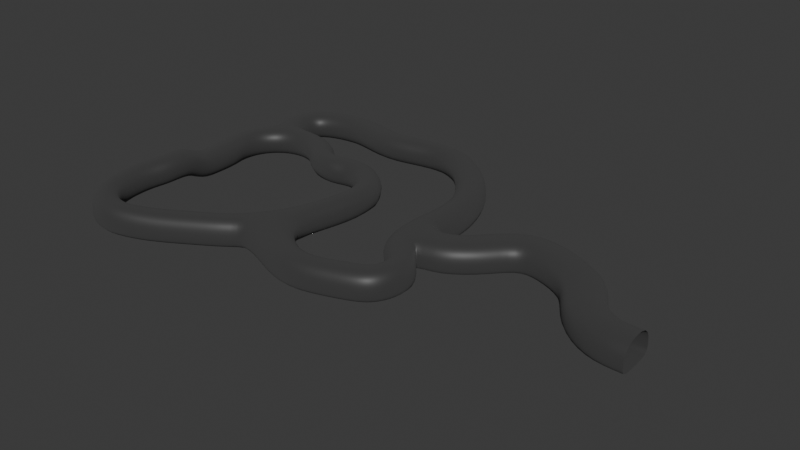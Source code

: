 # Source: caveDemo.blend  (saved by Blender 4.4.30; exported with 4.5.12 LTS)
import bpy
from mathutils import Matrix  # noqa: F401  (used for matrix-valued properties, if any)

bpy.ops.wm.read_factory_settings(use_empty=True)
scene = bpy.context.scene
scene.name = 'Scene'

# ---- collections
col_collection = bpy.data.collections.new('Collection'); scene.collection.children.link(col_collection)

# ---- materials (node trees are filled in below, after node groups)
mat_cave = bpy.data.materials.new('Cave')
mat_cave.alpha_threshold = 0.0
mat_cave.roughness = 0.5
mat_cave.line_color = (0.0, 0.0, 0.0, 1.0)

# ---- material node trees
mat_cave.use_nodes = True; mat_cave.node_tree.nodes.clear()
_N = mat_cave.node_tree.nodes; _L = mat_cave.node_tree.links
n0 = _N.new('ShaderNodeOutputMaterial'); n0.name = 'Material Output'; n0.location = (300, 300)
n1 = _N.new('ShaderNodeBsdfPrincipled'); n1.name = 'Principled BSDF'; n1.location = (10, 300)
n1.inputs[0].default_value = (0.04477, 0.04477, 0.04477, 1.0)
n1.inputs[3].default_value = 1.45
n1.inputs[7].default_value = 1.0
_L.new(n1.outputs[0], n0.inputs[0])
n0.is_active_output = True

# ---- world
world_world = bpy.data.worlds.new('World'); scene.world = world_world
world_world.use_nodes = True; world_world.node_tree.nodes.clear()
_N = world_world.node_tree.nodes; _L = world_world.node_tree.links
n0 = _N.new('ShaderNodeOutputWorld'); n0.name = 'World Output'; n0.location = (300, 300)
n1 = _N.new('ShaderNodeBackground'); n1.name = 'Background'; n1.location = (10, 300)
n1.inputs[0].default_value = (0.05088, 0.05088, 0.05088, 1.0)
_L.new(n1.outputs[0], n0.inputs[0])
n0.is_active_output = True
world_world.color = (0.05088, 0.05088, 0.05088)
world_world.sun_shadow_jitter_overblur = 0.0

# ---- meshes
me_cube = bpy.data.meshes.new('Cube')
me_cube.from_pydata([(1.0, 1.0, 1.0), (1.0, 1.0, -1.0), (1.0, -1.0, 1.0), (1.0, -1.0, -1.0), (-1.0, 1.0, 1.0), (-1.0, 1.0, -1.0), (-1.0, -1.0, 1.0), (-1.0, -1.0, -1.0), (1.0, 1.0, 1.0), (1.0, 1.0, -1.0), (-1.0, 1.0, 1.0), (-1.0, 1.0, -1.0), (0.9608, 3.008, 1.0), (0.9608, 3.008, -1.0), (-0.9608, 2.454, 1.0), (-0.9608, 2.454, -1.0), (0.5477, 4.169, 1.0), (0.5477, 4.169, -1.0), (-1.441, 4.386, 1.0), (-1.441, 4.386, -1.0), (0.6096, 5.992, 1.0), (0.6096, 5.992, -1.0), (-0.9999, 7.179, 1.0), (-0.9999, 7.179, -1.0), (1.51, 7.349, 1.0), (1.51, 7.349, -1.0), (0.5001, 9.076, 1.0), (0.5001, 9.076, -1.0), (2.66, 8.131, 1.0), (2.66, 8.131, -1.0), (2.479, 10.12, 1.0), (2.479, 10.12, -1.0), (4.413, 8.382, 1.0), (4.413, 8.382, -1.0), (5.074, 10.27, 1.0), (5.074, 10.27, -1.0), (6.352, 7.86, 1.0), (6.352, 7.86, -1.0), (7.907, 9.118, 1.0), (7.907, 9.118, -1.0), (8.031, 6.072, 1.0), (8.031, 6.072, -1.0), (8.585, 7.994, 1.0), (8.585, 7.994, -1.0), (10.54, 5.541, 1.0), (10.54, 5.541, -1.0), (9.88, 7.429, 1.0), (9.88, 7.429, -1.0), (11.72, 6.02, 1.0), (11.72, 6.02, -1.0), (11.76, 8.02, 1.0), (11.76, 8.02, -1.0), (12.94, 6.106, 1.0), (12.94, 6.106, -1.0), (13.88, 7.873, 1.0), (13.88, 7.873, -1.0), (14.39, 5.5, 1.0), (14.39, 5.5, -1.0), (16.11, 6.524, 1.0), (16.11, 6.524, -1.0), (15.27, 4.131, 1.0), (15.27, 4.131, -1.0), (17.22, 4.552, 1.0), (17.22, 4.552, -1.0), (15.18, 4.112, 0.9053), (15.36, 4.151, -1.086), (17.13, 4.532, 1.086), (17.31, 4.571, -0.9053), (15.77, 2.002, 0.9053), (15.94, 1.953, -1.086), (17.69, 1.462, 1.086), (17.86, 1.413, -0.9053), (14.3, -3.577, 0.9053), (14.44, -3.695, -1.086), (15.82, -4.871, 1.086), (15.95, -4.988, -0.9053), (12.1, -6.15, 0.9053), (12.24, -6.268, -1.086), (13.62, -7.444, 1.086), (13.76, -7.562, -0.9053), (11.49, -6.958, 0.9053), (11.58, -7.114, -1.086), (12.5, -8.673, 1.086), (12.6, -8.829, -0.9053), (8.12, -8.945, 0.9053), (8.212, -9.101, -1.086), (9.132, -10.66, 1.086), (9.223, -10.82, -0.9053), (5.708, -10.42, 0.9525), (5.613, -10.57, -1.04), (6.626, -12.2, 1.04), (6.531, -12.35, -0.9525), (3.753, -11.59, 1.161), (3.602, -11.68, -0.8317), (3.78, -13.59, 1.248), (3.629, -13.67, -0.7444), (2.608, -11.68, 1.274), (2.436, -11.72, -0.7181), (1.968, -13.58, 1.361), (1.796, -13.61, -0.6308), (1.868, -11.56, 1.363), (1.697, -11.52, -0.6296), (0.5101, -13.02, 1.45), (0.3393, -12.98, -0.5423), (1.148, -11.01, 1.459), (1.002, -10.92, -0.5335), (-0.6398, -11.91, 1.546), (-0.7856, -11.81, -0.4462), (0.4644, -9.964, 1.589), (0.3788, -9.811, -0.4031), (-1.534, -9.946, 1.677), (-1.619, -9.793, -0.3158), (0.3711, -7.106, 1.84), (0.3583, -6.931, -0.1521), (-1.431, -6.243, 1.928), (-1.444, -6.068, -0.06477), (1.21, -5.215, 1.964), (1.124, -5.062, -0.0286), (-0.7883, -5.196, 2.051), (-0.8739, -5.043, 0.05871), (1.242, -2.713, 2.154), (1.156, -2.56, 0.1622), (-0.7562, -2.694, 2.242), (-0.8418, -2.541, 0.2495), (0.4829, -0.7271, -0.07929), (0.4829, -0.7271, -0.07929), (-0.5457, 10.97, 1.0), (-0.5457, 10.97, -1.0), (1.69, 10.86, 1.0), (1.69, 10.86, -1.0), (0.05329, 14.66, 1.0), (0.05329, 14.66, -1.0), (1.75, 13.2, 1.0), (1.75, 13.2, -1.0), (3.889, 16.19, 1.0), (3.889, 16.19, -1.0), (4.123, 13.97, 1.0), (4.123, 13.97, -1.0), (7.623, 16.28, 1.0), (7.623, 16.28, -1.0), (6.879, 14.16, 1.0), (6.879, 14.16, -1.0), (10.77, 15.12, 1.0), (10.77, 15.12, -1.0), (10.88, 12.88, 1.0), (10.88, 12.88, -1.0), (13.65, 15.87, 1.0), (13.65, 15.87, -1.0), (15.01, 14.1, 1.0), (15.01, 14.1, -1.0), (18.49, 16.17, 1.0), (18.49, 16.17, -1.0), (17.37, 14.23, 1.0), (17.37, 14.23, -1.0), (22.29, 13.61, 1.0), (22.29, 13.61, -1.0), (20.25, 12.69, 1.0), (20.25, 12.69, -1.0), (24.66, 10.52, 1.0), (24.66, 10.52, -1.0), (22.63, 9.575, 1.0), (22.63, 9.575, -1.0), (26.03, 6.198, 1.0), (26.03, 6.198, -1.0), (23.89, 6.84, 1.0), (23.89, 6.84, -1.0), (25.93, 3.102, 1.0), (25.93, 3.102, -1.0), (23.8, 3.774, 1.0), (23.8, 3.774, -1.0), (25.46, 1.796, 1.0), (25.46, 1.796, -1.0), (23.61, 3.058, 1.0), (23.61, 3.058, -1.0), (25.63, -1.261, 1.0), (25.63, -1.261, -1.0), (23.68, -2.351, 1.0), (23.68, -2.351, -1.0), (28.47, -3.632, 1.0), (28.47, -3.632, -1.0), (26.25, -3.884, 1.0), (26.25, -3.884, -1.0), (28.44, -6.163, 1.0), (28.44, -6.163, -1.0), (26.51, -5.022, 1.0), (26.51, -5.022, -1.0), (27.57, -7.816, 1.0), (27.57, -7.816, -1.0), (26.2, -6.049, 1.0), (26.2, -6.049, -1.0), (26.31, -8.564, 1.0), (26.31, -8.564, -1.0), (25.39, -6.524, 1.0), (25.39, -6.524, -1.0), (24.46, -9.246, 1.0), (24.46, -9.246, -1.0), (23.53, -7.206, 1.0), (23.53, -7.206, -1.0), (20.76, -10.38, 1.0), (20.76, -10.38, -1.0), (21.21, -8.187, 1.0), (21.21, -8.187, -1.0), (17.37, -9.086, 1.0), (17.37, -9.086, -1.0), (18.54, -7.178, 1.0), (18.54, -7.178, -1.0), (27.91, 1.57, 1.0), (27.91, 1.57, -1.0), (28.79, -1.36, 1.0), (28.79, -1.36, -1.0), (29.83, 3.667, 1.0), (29.83, 3.667, -1.0), (31.99, 1.501, 1.0), (31.99, 1.501, -1.0), (32.66, 6.58, 1.0), (32.66, 6.58, -1.0), (33.46, 3.626, 1.0), (33.46, 3.626, -1.0), (37.43, 5.803, 1.0), (37.43, 5.803, -1.0), (36.34, 2.941, 1.0), (36.34, 2.941, -1.0), (41.4, 3.458, 1.0), (41.4, 3.458, -1.0), (38.95, 1.628, 1.0), (38.95, 1.628, -1.0), (42.23, 0.9962, 1.0), (42.23, 0.9962, -1.0), (40.48, -1.518, 1.0), (40.48, -1.518, -1.0), (44.49, -0.9046, 1.0), (44.49, -0.9046, -1.0), (43.99, -3.924, 1.0), (43.99, -3.924, -1.0), (46.98, -0.8445, 1.0), (46.98, -0.8445, -1.0), (47.11, -3.903, 1.0), (47.11, -3.903, -1.0), (-1.0, -1.0, -0.6947), (-1.0, 1.0, -0.6947), (-1.0, 1.0, -0.6947), (-0.9608, 2.454, -0.6947), (-1.441, 4.386, -0.6947), (-0.9999, 7.179, -0.6947), (0.5001, 9.076, -0.6947), (13.74, -7.544, -0.6012), (12.58, -8.806, -0.6012), (9.209, -10.79, -0.6013), (6.546, -12.32, -0.6484), (3.652, -13.66, -0.4402), (1.822, -13.6, -0.3267), (0.3653, -12.99, -0.2382), (-0.7633, -11.82, -0.142), (-1.606, -9.816, -0.01161), (-1.442, -6.095, 0.2394), (-0.8608, -5.066, 0.3629), (-0.8287, -2.564, 0.5536), (-0.5457, 10.97, -0.6947), (0.05329, 14.66, -0.6947), (3.889, 16.19, -0.6947), (7.623, 16.28, -0.6947), (10.77, 15.12, -0.6947), (13.65, 15.87, -0.6947), (18.49, 16.17, -0.6947), (22.29, 13.61, -0.6947), (24.66, 10.52, -0.6947), (26.03, 6.198, -0.6947), (25.93, 3.102, -0.6947), (25.46, 1.796, -0.6947), (25.63, -1.261, -0.6947), (28.47, -3.632, -0.6947), (28.44, -6.163, -0.6947), (27.57, -7.816, -0.6947), (26.31, -8.564, -0.6947), (24.46, -9.246, -0.6947), (20.76, -10.38, -0.6947), (17.37, -9.086, -0.6947), (27.91, 1.57, -0.6947), (28.79, -1.36, -0.6947), (29.83, 3.667, -0.6947), (31.99, 1.501, -0.6947), (32.66, 6.58, -0.6947), (33.46, 3.626, -0.6947), (37.43, 5.803, -0.6947), (36.34, 2.941, -0.6947), (41.4, 3.458, -0.6947), (38.95, 1.628, -0.6947), (42.23, 0.9962, -0.6947), (40.48, -1.518, -0.6947), (44.49, -0.9046, -0.6947), (43.99, -3.924, -0.6947), (46.98, -0.8445, -0.6947), (47.11, -3.903, -0.6947)], [(124, 125)], [(0, 2, 6, 4), (120, 2, 3, 121), (238, 239, 4, 6), (5, 7, 3, 1), (1, 3, 2, 0), (0, 8, 9, 1), (10, 14, 12, 8), (239, 240, 10, 4), (1, 9, 11, 5), (4, 10, 8, 0), (241, 242, 18, 14), (8, 12, 13, 9), (240, 241, 14, 10), (9, 13, 15, 11), (17, 21, 23, 19), (13, 17, 19, 15), (14, 18, 16, 12), (12, 16, 17, 13), (22, 26, 24, 20), (18, 22, 20, 16), (16, 20, 21, 17), (242, 243, 22, 18), (20, 24, 25, 21), (243, 244, 26, 22), (21, 25, 27, 23), (30, 34, 32, 28), (25, 29, 31, 27), (26, 30, 28, 24), (24, 28, 29, 25), (32, 36, 37, 33), (28, 32, 33, 29), (31, 35, 34, 30), (29, 33, 35, 31), (39, 43, 42, 38), (35, 39, 38, 34), (33, 37, 39, 35), (34, 38, 36, 32), (42, 46, 44, 40), (37, 41, 43, 39), (38, 42, 40, 36), (36, 40, 41, 37), (47, 51, 50, 46), (40, 44, 45, 41), (43, 47, 46, 42), (41, 45, 47, 43), (51, 55, 54, 50), (45, 49, 51, 47), (46, 50, 48, 44), (44, 48, 49, 45), (54, 58, 56, 52), (49, 53, 55, 51), (50, 54, 52, 48), (48, 52, 53, 49), (59, 63, 62, 58), (52, 56, 57, 53), (55, 59, 58, 54), (53, 57, 59, 55), (61, 65, 67, 63), (57, 61, 63, 59), (58, 62, 60, 56), (56, 60, 61, 57), (66, 70, 68, 64), (62, 66, 64, 60), (60, 64, 65, 61), (63, 67, 66, 62), (71, 75, 74, 70), (64, 68, 69, 65), (67, 71, 70, 66), (65, 69, 71, 67), (74, 78, 76, 72), (69, 73, 75, 71), (70, 74, 72, 68), (68, 72, 73, 69), (76, 80, 81, 77), (72, 76, 77, 73), (205, 75, 79, 203), (73, 77, 79, 75), (246, 247, 86, 82), (245, 246, 82, 78), (77, 81, 83, 79), (78, 82, 80, 76), (86, 90, 88, 84), (81, 85, 87, 83), (82, 86, 84, 80), (80, 84, 85, 81), (248, 249, 94, 90), (84, 88, 89, 85), (247, 248, 90, 86), (85, 89, 91, 87), (249, 250, 98, 94), (89, 93, 95, 91), (90, 94, 92, 88), (88, 92, 93, 89), (98, 102, 100, 96), (93, 97, 99, 95), (94, 98, 96, 92), (92, 96, 97, 93), (251, 252, 106, 102), (96, 100, 101, 97), (250, 251, 102, 98), (97, 101, 103, 99), (105, 109, 111, 107), (101, 105, 107, 103), (102, 106, 104, 100), (100, 104, 105, 101), (110, 114, 112, 108), (106, 110, 108, 104), (104, 108, 109, 105), (252, 253, 110, 106), (254, 255, 118, 114), (108, 112, 113, 109), (253, 254, 114, 110), (109, 113, 115, 111), (118, 122, 120, 116), (113, 117, 119, 115), (114, 118, 116, 112), (112, 116, 117, 113), (122, 6, 2, 120), (116, 120, 121, 117), (255, 256, 122, 118), (117, 121, 123, 119), (121, 3, 7, 123), (256, 238, 6, 122), (30, 128, 129, 31), (244, 257, 126, 26), (31, 129, 127, 27), (26, 126, 128, 30), (129, 133, 131, 127), (128, 132, 133, 129), (126, 130, 132, 128), (257, 258, 130, 126), (130, 134, 136, 132), (258, 259, 134, 130), (133, 137, 135, 131), (132, 136, 137, 133), (137, 141, 139, 135), (136, 140, 141, 137), (134, 138, 140, 136), (259, 260, 138, 134), (140, 144, 145, 141), (138, 142, 144, 140), (260, 261, 142, 138), (141, 145, 143, 139), (142, 146, 148, 144), (261, 262, 146, 142), (145, 149, 147, 143), (144, 148, 149, 145), (149, 153, 151, 147), (148, 152, 153, 149), (146, 150, 152, 148), (262, 263, 150, 146), (150, 154, 156, 152), (263, 264, 154, 150), (153, 157, 155, 151), (152, 156, 157, 153), (154, 158, 160, 156), (264, 265, 158, 154), (157, 161, 159, 155), (156, 160, 161, 157), (161, 165, 163, 159), (160, 164, 165, 161), (158, 162, 164, 160), (265, 266, 162, 158), (162, 166, 168, 164), (266, 267, 166, 162), (165, 169, 167, 163), (164, 168, 169, 165), (267, 268, 170, 166), (169, 173, 171, 167), (168, 172, 173, 169), (166, 170, 172, 168), (170, 174, 176, 172), (173, 177, 175, 171), (172, 176, 177, 173), (174, 178, 180, 176), (269, 270, 178, 174), (177, 181, 179, 175), (176, 180, 181, 177), (181, 185, 183, 179), (180, 184, 185, 181), (178, 182, 184, 180), (270, 271, 182, 178), (182, 186, 188, 184), (271, 272, 186, 182), (185, 189, 187, 183), (184, 188, 189, 185), (272, 273, 190, 186), (189, 193, 191, 187), (188, 192, 193, 189), (186, 190, 192, 188), (193, 197, 195, 191), (192, 196, 197, 193), (190, 194, 196, 192), (273, 274, 194, 190), (194, 198, 200, 196), (274, 275, 198, 194), (197, 201, 199, 195), (196, 200, 201, 197), (201, 205, 203, 199), (200, 204, 205, 201), (198, 202, 204, 200), (275, 276, 202, 198), (276, 245, 78, 202), (202, 78, 74, 204), (204, 74, 75, 205), (269, 278, 209, 175), (268, 277, 206, 170), (175, 209, 207, 171), (170, 206, 208, 174), (277, 279, 210, 206), (209, 213, 211, 207), (278, 280, 213, 209), (206, 210, 212, 208), (213, 217, 215, 211), (280, 282, 217, 213), (210, 214, 216, 212), (279, 281, 214, 210), (214, 218, 220, 216), (281, 283, 218, 214), (217, 221, 219, 215), (282, 284, 221, 217), (221, 225, 223, 219), (284, 286, 225, 221), (218, 222, 224, 220), (283, 285, 222, 218), (286, 288, 229, 225), (222, 226, 228, 224), (285, 287, 226, 222), (225, 229, 227, 223), (226, 230, 232, 228), (287, 289, 230, 226), (229, 233, 231, 227), (288, 290, 233, 229), (233, 237, 235, 231), (290, 292, 237, 233), (230, 234, 236, 232), (289, 291, 234, 230), (231, 235, 291, 289), (232, 236, 292, 290), (228, 232, 290, 288), (227, 231, 289, 287), (223, 227, 287, 285), (224, 228, 288, 286), (219, 223, 285, 283), (220, 224, 286, 284), (216, 220, 284, 282), (215, 219, 283, 281), (211, 215, 281, 279), (212, 216, 282, 280), (208, 212, 280, 278), (207, 211, 279, 277), (171, 207, 277, 268), (174, 208, 278, 269), (203, 79, 245, 276), (199, 203, 276, 275), (195, 199, 275, 274), (191, 195, 274, 273), (187, 191, 273, 272), (183, 187, 272, 271), (179, 183, 271, 270), (175, 179, 270, 269), (167, 171, 268, 267), (163, 167, 267, 266), (159, 163, 266, 265), (155, 159, 265, 264), (151, 155, 264, 263), (147, 151, 263, 262), (143, 147, 262, 261), (139, 143, 261, 260), (135, 139, 260, 259), (131, 135, 259, 258), (127, 131, 258, 257), (27, 127, 257, 244), (123, 7, 238, 256), (119, 123, 256, 255), (111, 115, 254, 253), (115, 119, 255, 254), (107, 111, 253, 252), (99, 103, 251, 250), (103, 107, 252, 251), (95, 99, 250, 249), (87, 91, 248, 247), (91, 95, 249, 248), (79, 83, 246, 245), (83, 87, 247, 246), (23, 27, 244, 243), (19, 23, 243, 242), (11, 15, 241, 240), (15, 19, 242, 241), (5, 11, 240, 239), (7, 5, 239, 238)])
me_cube.polygons.foreach_set('use_smooth', [True] * 291)
_uv = me_cube.uv_layers.new(name='UVMap')
_uv.uv.foreach_set('vector', [0.625, 0.5, 0.625, 0.75, 0.875, 0.75, 0.875, 0.5, 0.625, 0.5, 0.625, 0.75, 0.375, 0.75, 0.375, 0.5, 0.4132, 0.0, 0.4132, 0.25, 0.625, 0.25, 0.625, 0.0, 0.125, 0.5, 0.125, 0.75, 0.375, 0.75, 0.375, 0.5, 0.375, 0.5, 0.375, 0.75, 0.625, 0.75, 0.625, 0.5, 0.625, 0.5, 0.625, 0.5, 0.375, 0.5, 0.375, 0.5, 0.875, 0.5, 0.875, 0.5, 0.625, 0.5, 0.625, 0.5, 0.4132, 0.25, 0.4132, 0.25, 0.625, 0.25, 0.625, 0.25, 0.375, 0.5, 0.375, 0.5, 0.125, 0.5, 0.125, 0.5, 0.875, 0.5, 0.875, 0.5, 0.625, 0.5, 0.625, 0.5, 0.4132, 0.25, 0.4132, 0.25, 0.625, 0.25, 0.625, 0.25, 0.625, 0.5, 0.625, 0.5, 0.375, 0.5, 0.375, 0.5, 0.4132, 0.25, 0.4132, 0.25, 0.625, 0.25, 0.625, 0.25, 0.375, 0.5, 0.375, 0.5, 0.125, 0.5, 0.125, 0.5, 0.375, 0.5, 0.375, 0.5, 0.125, 0.5, 0.125, 0.5, 0.375, 0.5, 0.375, 0.5, 0.125, 0.5, 0.125, 0.5, 0.875, 0.5, 0.875, 0.5, 0.625, 0.5, 0.625, 0.5, 0.625, 0.5, 0.625, 0.5, 0.375, 0.5, 0.375, 0.5, 0.875, 0.5, 0.875, 0.5, 0.625, 0.5, 0.625, 0.5, 0.875, 0.5, 0.875, 0.5, 0.625, 0.5, 0.625, 0.5, 0.625, 0.5, 0.625, 0.5, 0.375, 0.5, 0.375, 0.5, 0.4132, 0.25, 0.4132, 0.25, 0.625, 0.25, 0.625, 0.25, 0.625, 0.5, 0.625, 0.5, 0.375, 0.5, 0.375, 0.5, 0.4132, 0.25, 0.4132, 0.25, 0.625, 0.25, 0.625, 0.25, 0.375, 0.5, 0.375, 0.5, 0.125, 0.5, 0.125, 0.5, 0.875, 0.5, 0.875, 0.5, 0.625, 0.5, 0.625, 0.5, 0.375, 0.5, 0.375, 0.5, 0.125, 0.5, 0.125, 0.5, 0.875, 0.5, 0.875, 0.5, 0.625, 0.5, 0.625, 0.5, 0.625, 0.5, 0.625, 0.5, 0.375, 0.5, 0.375, 0.5, 0.625, 0.5, 0.625, 0.5, 0.375, 0.5, 0.375, 0.5, 0.625, 0.5, 0.625, 0.5, 0.375, 0.5, 0.375, 0.5, 0.375, 0.25, 0.375, 0.25, 0.625, 0.25, 0.625, 0.25, 0.375, 0.5, 0.375, 0.5, 0.125, 0.5, 0.125, 0.5, 0.375, 0.25, 0.375, 0.25, 0.625, 0.25, 0.625, 0.25, 0.375, 0.25, 0.375, 0.25, 0.625, 0.25, 0.625, 0.25, 0.375, 0.5, 0.375, 0.5, 0.125, 0.5, 0.125, 0.5, 0.875, 0.5, 0.875, 0.5, 0.625, 0.5, 0.625, 0.5, 0.875, 0.5, 0.875, 0.5, 0.625, 0.5, 0.625, 0.5, 0.375, 0.5, 0.375, 0.5, 0.125, 0.5, 0.125, 0.5, 0.875, 0.5, 0.875, 0.5, 0.625, 0.5, 0.625, 0.5, 0.625, 0.5, 0.625, 0.5, 0.375, 0.5, 0.375, 0.5, 0.375, 0.25, 0.375, 0.25, 0.625, 0.25, 0.625, 0.25, 0.625, 0.5, 0.625, 0.5, 0.375, 0.5, 0.375, 0.5, 0.375, 0.25, 0.375, 0.25, 0.625, 0.25, 0.625, 0.25, 0.375, 0.5, 0.375, 0.5, 0.125, 0.5, 0.125, 0.5, 0.375, 0.25, 0.375, 0.25, 0.625, 0.25, 0.625, 0.25, 0.375, 0.5, 0.375, 0.5, 0.125, 0.5, 0.125, 0.5, 0.875, 0.5, 0.875, 0.5, 0.625, 0.5, 0.625, 0.5, 0.625, 0.5, 0.625, 0.5, 0.375, 0.5, 0.375, 0.5, 0.875, 0.5, 0.875, 0.5, 0.625, 0.5, 0.625, 0.5, 0.375, 0.5, 0.375, 0.5, 0.125, 0.5, 0.125, 0.5, 0.875, 0.5, 0.875, 0.5, 0.625, 0.5, 0.625, 0.5, 0.625, 0.5, 0.625, 0.5, 0.375, 0.5, 0.375, 0.5, 0.375, 0.25, 0.375, 0.25, 0.625, 0.25, 0.625, 0.25, 0.625, 0.5, 0.625, 0.5, 0.375, 0.5, 0.375, 0.5, 0.375, 0.25, 0.375, 0.25, 0.625, 0.25, 0.625, 0.25, 0.375, 0.5, 0.375, 0.5, 0.125, 0.5, 0.125, 0.5, 0.375, 0.5, 0.375, 0.5, 0.125, 0.5, 0.125, 0.5, 0.375, 0.5, 0.375, 0.5, 0.125, 0.5, 0.125, 0.5, 0.875, 0.5, 0.875, 0.5, 0.625, 0.5, 0.625, 0.5, 0.625, 0.5, 0.625, 0.5, 0.375, 0.5, 0.375, 0.5, 0.875, 0.5, 0.875, 0.5, 0.625, 0.5, 0.625, 0.5, 0.875, 0.5, 0.875, 0.5, 0.625, 0.5, 0.625, 0.5, 0.625, 0.5, 0.625, 0.5, 0.375, 0.5, 0.375, 0.5, 0.375, 0.25, 0.375, 0.25, 0.625, 0.25, 0.625, 0.25, 0.375, 0.25, 0.375, 0.25, 0.625, 0.25, 0.625, 0.25, 0.625, 0.5, 0.625, 0.5, 0.375, 0.5, 0.375, 0.5, 0.375, 0.25, 0.375, 0.25, 0.625, 0.25, 0.625, 0.25, 0.375, 0.5, 0.375, 0.5, 0.125, 0.5, 0.125, 0.5, 0.875, 0.5, 0.875, 0.5, 0.625, 0.5, 0.625, 0.5, 0.375, 0.5, 0.375, 0.5, 0.125, 0.5, 0.125, 0.5, 0.875, 0.5, 0.875, 0.5, 0.625, 0.5, 0.625, 0.5, 0.625, 0.5, 0.625, 0.5, 0.375, 0.5, 0.375, 0.5, 0.625, 0.5, 0.625, 0.5, 0.375, 0.5, 0.375, 0.5, 0.625, 0.5, 0.625, 0.5, 0.375, 0.5, 0.375, 0.5, 0.125, 0.5, 0.125, 0.5, 0.125, 0.5, 0.125, 0.5, 0.375, 0.5, 0.375, 0.5, 0.125, 0.5, 0.125, 0.5, 0.4132, 0.25, 0.4132, 0.25, 0.625, 0.25, 0.625, 0.25, 0.4132, 0.25, 0.4132, 0.25, 0.625, 0.25, 0.625, 0.25, 0.375, 0.5, 0.375, 0.5, 0.125, 0.5, 0.125, 0.5, 0.875, 0.5, 0.875, 0.5, 0.625, 0.5, 0.625, 0.5, 0.875, 0.5, 0.875, 0.5, 0.625, 0.5, 0.625, 0.5, 0.375, 0.5, 0.375, 0.5, 0.125, 0.5, 0.125, 0.5, 0.875, 0.5, 0.875, 0.5, 0.625, 0.5, 0.625, 0.5, 0.625, 0.5, 0.625, 0.5, 0.375, 0.5, 0.375, 0.5, 0.4132, 0.25, 0.4132, 0.25, 0.625, 0.25, 0.625, 0.25, 0.625, 0.5, 0.625, 0.5, 0.375, 0.5, 0.375, 0.5, 0.4132, 0.25, 0.4132, 0.25, 0.625, 0.25, 0.625, 0.25, 0.375, 0.5, 0.375, 0.5, 0.125, 0.5, 0.125, 0.5, 0.4132, 0.25, 0.4132, 0.25, 0.625, 0.25, 0.625, 0.25, 0.375, 0.5, 0.375, 0.5, 0.125, 0.5, 0.125, 0.5, 0.875, 0.5, 0.875, 0.5, 0.625, 0.5, 0.625, 0.5, 0.625, 0.5, 0.625, 0.5, 0.375, 0.5, 0.375, 0.5, 0.875, 0.5, 0.875, 0.5, 0.625, 0.5, 0.625, 0.5, 0.375, 0.5, 0.375, 0.5, 0.125, 0.5, 0.125, 0.5, 0.875, 0.5, 0.875, 0.5, 0.625, 0.5, 0.625, 0.5, 0.625, 0.5, 0.625, 0.5, 0.375, 0.5, 0.375, 0.5, 0.4132, 0.25, 0.4132, 0.25, 0.625, 0.25, 0.625, 0.25, 0.625, 0.5, 0.625, 0.5, 0.375, 0.5, 0.375, 0.5, 0.4132, 0.25, 0.4132, 0.25, 0.625, 0.25, 0.625, 0.25, 0.375, 0.5, 0.375, 0.5, 0.125, 0.5, 0.125, 0.5, 0.375, 0.5, 0.375, 0.5, 0.125, 0.5, 0.125, 0.5, 0.375, 0.5, 0.375, 0.5, 0.125, 0.5, 0.125, 0.5, 0.875, 0.5, 0.875, 0.5, 0.625, 0.5, 0.625, 0.5, 0.625, 0.5, 0.625, 0.5, 0.375, 0.5, 0.375, 0.5, 0.875, 0.5, 0.875, 0.5, 0.625, 0.5, 0.625, 0.5, 0.875, 0.5, 0.875, 0.5, 0.625, 0.5, 0.625, 0.5, 0.625, 0.5, 0.625, 0.5, 0.375, 0.5, 0.375, 0.5, 0.4132, 0.25, 0.4132, 0.25, 0.625, 0.25, 0.625, 0.25, 0.4132, 0.25, 0.4132, 0.25, 0.625, 0.25, 0.625, 0.25, 0.625, 0.5, 0.625, 0.5, 0.375, 0.5, 0.375, 0.5, 0.4132, 0.25, 0.4132, 0.25, 0.625, 0.25, 0.625, 0.25, 0.375, 0.5, 0.375, 0.5, 0.125, 0.5, 0.125, 0.5, 0.875, 0.5, 0.875, 0.5, 0.625, 0.5, 0.625, 0.5, 0.375, 0.5, 0.375, 0.5, 0.125, 0.5, 0.125, 0.5, 0.875, 0.5, 0.875, 0.5, 0.625, 0.5, 0.625, 0.5, 0.625, 0.5, 0.625, 0.5, 0.375, 0.5, 0.375, 0.5, 0.875, 0.5, 0.875, 0.75, 0.625, 0.75, 0.625, 0.5, 0.625, 0.5, 0.625, 0.5, 0.375, 0.5, 0.375, 0.5, 0.4132, 0.25, 0.4132, 0.25, 0.625, 0.25, 0.625, 0.25, 0.375, 0.5, 0.375, 0.5, 0.125, 0.5, 0.125, 0.5, 0.375, 0.5, 0.375, 0.75, 0.125, 0.75, 0.125, 0.5, 0.4132, 0.25, 0.4132, 0.0, 0.625, 0.0, 0.625, 0.25, 0.625, 0.25, 0.625, 0.25, 0.375, 0.25, 0.375, 0.25, 0.4132, 0.25, 0.4132, 0.25, 0.625, 0.25, 0.625, 0.25, 0.125, 0.5, 0.125, 0.5, 0.125, 0.5, 0.125, 0.5, 0.875, 0.5, 0.875, 0.5, 0.875, 0.5, 0.875, 0.5, 0.125, 0.5, 0.125, 0.5, 0.125, 0.5, 0.125, 0.5, 0.625, 0.25, 0.625, 0.25, 0.375, 0.25, 0.375, 0.25, 0.875, 0.5, 0.875, 0.5, 0.875, 0.5, 0.875, 0.5, 0.4132, 0.25, 0.4132, 0.25, 0.625, 0.25, 0.625, 0.25, 0.875, 0.5, 0.875, 0.5, 0.875, 0.5, 0.875, 0.5, 0.4132, 0.25, 0.4132, 0.25, 0.625, 0.25, 0.625, 0.25, 0.125, 0.5, 0.125, 0.5, 0.125, 0.5, 0.125, 0.5, 0.625, 0.25, 0.625, 0.25, 0.375, 0.25, 0.375, 0.25, 0.125, 0.5, 0.125, 0.5, 0.125, 0.5, 0.125, 0.5, 0.625, 0.25, 0.625, 0.25, 0.375, 0.25, 0.375, 0.25, 0.875, 0.5, 0.875, 0.5, 0.875, 0.5, 0.875, 0.5, 0.4132, 0.25, 0.4132, 0.25, 0.625, 0.25, 0.625, 0.25, 0.625, 0.25, 0.625, 0.25, 0.375, 0.25, 0.375, 0.25, 0.875, 0.5, 0.875, 0.5, 0.875, 0.5, 0.875, 0.5, 0.4132, 0.25, 0.4132, 0.25, 0.625, 0.25, 0.625, 0.25, 0.125, 0.5, 0.125, 0.5, 0.125, 0.5, 0.125, 0.5, 0.875, 0.5, 0.875, 0.5, 0.875, 0.5, 0.875, 0.5, 0.4132, 0.25, 0.4132, 0.25, 0.625, 0.25, 0.625, 0.25, 0.125, 0.5, 0.125, 0.5, 0.125, 0.5, 0.125, 0.5, 0.625, 0.25, 0.625, 0.25, 0.375, 0.25, 0.375, 0.25, 0.125, 0.5, 0.125, 0.5, 0.125, 0.5, 0.125, 0.5, 0.625, 0.25, 0.625, 0.25, 0.375, 0.25, 0.375, 0.25, 0.875, 0.5, 0.875, 0.5, 0.875, 0.5, 0.875, 0.5, 0.4132, 0.25, 0.4132, 0.25, 0.625, 0.25, 0.625, 0.25, 0.875, 0.5, 0.875, 0.5, 0.875, 0.5, 0.875, 0.5, 0.4132, 0.25, 0.4132, 0.25, 0.625, 0.25, 0.625, 0.25, 0.125, 0.5, 0.125, 0.5, 0.125, 0.5, 0.125, 0.5, 0.625, 0.25, 0.625, 0.25, 0.375, 0.25, 0.375, 0.25, 0.875, 0.5, 0.875, 0.5, 0.875, 0.5, 0.875, 0.5, 0.4132, 0.25, 0.4132, 0.25, 0.625, 0.25, 0.625, 0.25, 0.125, 0.5, 0.125, 0.5, 0.125, 0.5, 0.125, 0.5, 0.625, 0.25, 0.625, 0.25, 0.375, 0.25, 0.375, 0.25, 0.125, 0.5, 0.125, 0.5, 0.125, 0.5, 0.125, 0.5, 0.625, 0.25, 0.625, 0.25, 0.375, 0.25, 0.375, 0.25, 0.875, 0.5, 0.875, 0.5, 0.875, 0.5, 0.875, 0.5, 0.4132, 0.25, 0.4132, 0.25, 0.625, 0.25, 0.625, 0.25, 0.875, 0.5, 0.875, 0.5, 0.875, 0.5, 0.875, 0.5, 0.4132, 0.25, 0.4132, 0.25, 0.625, 0.25, 0.625, 0.25, 0.125, 0.5, 0.125, 0.5, 0.125, 0.5, 0.125, 0.5, 0.625, 0.25, 0.625, 0.25, 0.375, 0.25, 0.375, 0.25, 0.4132, 0.25, 0.4132, 0.25, 0.625, 0.25, 0.625, 0.25, 0.125, 0.5, 0.125, 0.5, 0.125, 0.5, 0.125, 0.5, 0.625, 0.25, 0.625, 0.25, 0.375, 0.25, 0.375, 0.25, 0.875, 0.5, 0.875, 0.5, 0.875, 0.5, 0.875, 0.5, 0.875, 0.5, 0.875, 0.5, 0.875, 0.5, 0.875, 0.5, 0.125, 0.5, 0.125, 0.5, 0.125, 0.5, 0.125, 0.5, 0.625, 0.25, 0.625, 0.25, 0.375, 0.25, 0.375, 0.25, 0.875, 0.5, 0.875, 0.5, 0.875, 0.5, 0.875, 0.5, 0.4132, 0.25, 0.4132, 0.25, 0.625, 0.25, 0.625, 0.25, 0.125, 0.5, 0.125, 0.5, 0.125, 0.5, 0.125, 0.5, 0.625, 0.25, 0.625, 0.25, 0.375, 0.25, 0.375, 0.25, 0.125, 0.5, 0.125, 0.5, 0.125, 0.5, 0.125, 0.5, 0.625, 0.25, 0.625, 0.25, 0.375, 0.25, 0.375, 0.25, 0.875, 0.5, 0.875, 0.5, 0.875, 0.5, 0.875, 0.5, 0.4132, 0.25, 0.4132, 0.25, 0.625, 0.25, 0.625, 0.25, 0.875, 0.5, 0.875, 0.5, 0.875, 0.5, 0.875, 0.5, 0.4132, 0.25, 0.4132, 0.25, 0.625, 0.25, 0.625, 0.25, 0.125, 0.5, 0.125, 0.5, 0.125, 0.5, 0.125, 0.5, 0.625, 0.25, 0.625, 0.25, 0.375, 0.25, 0.375, 0.25, 0.4132, 0.25, 0.4132, 0.25, 0.625, 0.25, 0.625, 0.25, 0.125, 0.5, 0.125, 0.5, 0.125, 0.5, 0.125, 0.5, 0.625, 0.25, 0.625, 0.25, 0.375, 0.25, 0.375, 0.25, 0.875, 0.5, 0.875, 0.5, 0.875, 0.5, 0.875, 0.5, 0.125, 0.5, 0.125, 0.5, 0.125, 0.5, 0.125, 0.5, 0.625, 0.25, 0.625, 0.25, 0.375, 0.25, 0.375, 0.25, 0.875, 0.5, 0.875, 0.5, 0.875, 0.5, 0.875, 0.5, 0.4132, 0.25, 0.4132, 0.25, 0.625, 0.25, 0.625, 0.25, 0.875, 0.5, 0.875, 0.5, 0.875, 0.5, 0.875, 0.5, 0.4132, 0.25, 0.4132, 0.25, 0.625, 0.25, 0.625, 0.25, 0.125, 0.5, 0.125, 0.5, 0.125, 0.5, 0.125, 0.5, 0.625, 0.25, 0.625, 0.25, 0.375, 0.25, 0.375, 0.25, 0.125, 0.5, 0.125, 0.5, 0.125, 0.5, 0.125, 0.5, 0.625, 0.25, 0.625, 0.25, 0.375, 0.25, 0.375, 0.25, 0.875, 0.5, 0.875, 0.5, 0.875, 0.5, 0.875, 0.5, 0.4132, 0.25, 0.4132, 0.25, 0.625, 0.25, 0.625, 0.25, 0.4132, 0.25, 0.4132, 0.25, 0.625, 0.25, 0.625, 0.25, 0.875, 0.5, 0.875, 0.5, 0.875, 0.5, 0.875, 0.5, 0.625, 0.25, 0.625, 0.25, 0.375, 0.25, 0.375, 0.25, 0.4132, 0.25, 0.4132, 0.25, 0.375, 0.25, 0.375, 0.25, 0.4132, 0.25, 0.4132, 0.25, 0.625, 0.25, 0.625, 0.25, 0.125, 0.5, 0.125, 0.5, 0.125, 0.5, 0.125, 0.5, 0.875, 0.5, 0.875, 0.5, 0.875, 0.5, 0.875, 0.5, 0.4132, 0.25, 0.4132, 0.25, 0.625, 0.25, 0.625, 0.25, 0.125, 0.5, 0.125, 0.5, 0.125, 0.5, 0.125, 0.5, 0.4132, 0.25, 0.4132, 0.25, 0.375, 0.25, 0.375, 0.25, 0.875, 0.5, 0.875, 0.5, 0.875, 0.5, 0.875, 0.5, 0.125, 0.5, 0.125, 0.5, 0.125, 0.5, 0.125, 0.5, 0.4132, 0.25, 0.4132, 0.25, 0.375, 0.25, 0.375, 0.25, 0.875, 0.5, 0.875, 0.5, 0.875, 0.5, 0.875, 0.5, 0.4132, 0.25, 0.4132, 0.25, 0.625, 0.25, 0.625, 0.25, 0.875, 0.5, 0.875, 0.5, 0.875, 0.5, 0.875, 0.5, 0.4132, 0.25, 0.4132, 0.25, 0.625, 0.25, 0.625, 0.25, 0.125, 0.5, 0.125, 0.5, 0.125, 0.5, 0.125, 0.5, 0.4132, 0.25, 0.4132, 0.25, 0.375, 0.25, 0.375, 0.25, 0.125, 0.5, 0.125, 0.5, 0.125, 0.5, 0.125, 0.5, 0.4132, 0.25, 0.4132, 0.25, 0.375, 0.25, 0.375, 0.25, 0.875, 0.5, 0.875, 0.5, 0.875, 0.5, 0.875, 0.5, 0.4132, 0.25, 0.4132, 0.25, 0.625, 0.25, 0.625, 0.25, 0.4132, 0.25, 0.4132, 0.25, 0.375, 0.25, 0.375, 0.25, 0.875, 0.5, 0.875, 0.5, 0.875, 0.5, 0.875, 0.5, 0.4132, 0.25, 0.4132, 0.25, 0.625, 0.25, 0.625, 0.25, 0.125, 0.5, 0.125, 0.5, 0.125, 0.5, 0.125, 0.5, 0.875, 0.5, 0.875, 0.5, 0.875, 0.5, 0.875, 0.5, 0.4132, 0.25, 0.4132, 0.25, 0.625, 0.25, 0.625, 0.25, 0.125, 0.5, 0.125, 0.5, 0.125, 0.5, 0.125, 0.5, 0.4132, 0.25, 0.4132, 0.25, 0.375, 0.25, 0.375, 0.25, 0.125, 0.5, 0.125, 0.5, 0.125, 0.5, 0.125, 0.5, 0.4132, 0.25, 0.4132, 0.25, 0.375, 0.25, 0.375, 0.25, 0.875, 0.5, 0.875, 0.5, 0.875, 0.5, 0.875, 0.5, 0.4132, 0.25, 0.4132, 0.25, 0.625, 0.25, 0.625, 0.25, 0.375, 0.25, 0.375, 0.25, 0.4132, 0.25, 0.4132, 0.25, 0.625, 0.25, 0.625, 0.25, 0.4132, 0.25, 0.4132, 0.25, 0.625, 0.25, 0.625, 0.25, 0.4132, 0.25, 0.4132, 0.25, 0.375, 0.25, 0.375, 0.25, 0.4132, 0.25, 0.4132, 0.25, 0.375, 0.25, 0.375, 0.25, 0.4132, 0.25, 0.4132, 0.25, 0.625, 0.25, 0.625, 0.25, 0.4132, 0.25, 0.4132, 0.25, 0.375, 0.25, 0.375, 0.25, 0.4132, 0.25, 0.4132, 0.25, 0.625, 0.25, 0.625, 0.25, 0.4132, 0.25, 0.4132, 0.25, 0.625, 0.25, 0.625, 0.25, 0.4132, 0.25, 0.4132, 0.25, 0.375, 0.25, 0.375, 0.25, 0.4132, 0.25, 0.4132, 0.25, 0.375, 0.25, 0.375, 0.25, 0.4132, 0.25, 0.4132, 0.25, 0.625, 0.25, 0.625, 0.25, 0.4132, 0.25, 0.4132, 0.25, 0.625, 0.25, 0.625, 0.25, 0.4132, 0.25, 0.4132, 0.25, 0.375, 0.25, 0.375, 0.25, 0.4132, 0.25, 0.4132, 0.25, 0.375, 0.25, 0.375, 0.25, 0.4132, 0.25, 0.4132, 0.25, 0.625, 0.25, 0.625, 0.25, 0.4132, 0.25, 0.4132, 0.25, 0.375, 0.25, 0.375, 0.25, 0.4132, 0.25, 0.4132, 0.25, 0.375, 0.25, 0.375, 0.25, 0.4132, 0.25, 0.4132, 0.25, 0.375, 0.25, 0.375, 0.25, 0.4132, 0.25, 0.4132, 0.25, 0.375, 0.25, 0.375, 0.25, 0.4132, 0.25, 0.4132, 0.25, 0.375, 0.25, 0.375, 0.25, 0.4132, 0.25, 0.4132, 0.25, 0.375, 0.25, 0.375, 0.25, 0.4132, 0.25, 0.4132, 0.25, 0.375, 0.25, 0.375, 0.25, 0.4132, 0.25, 0.4132, 0.25, 0.375, 0.25, 0.375, 0.25, 0.4132, 0.25, 0.4132, 0.25, 0.375, 0.25, 0.375, 0.25, 0.4132, 0.25, 0.4132, 0.25, 0.375, 0.25, 0.375, 0.25, 0.4132, 0.25, 0.4132, 0.25, 0.375, 0.25, 0.375, 0.25, 0.4132, 0.25, 0.4132, 0.25, 0.375, 0.25, 0.375, 0.25, 0.4132, 0.25, 0.4132, 0.25, 0.375, 0.25, 0.375, 0.25, 0.4132, 0.25, 0.4132, 0.25, 0.375, 0.25, 0.375, 0.25, 0.4132, 0.25, 0.4132, 0.25, 0.375, 0.25, 0.375, 0.25, 0.4132, 0.25, 0.4132, 0.25, 0.375, 0.25, 0.375, 0.25, 0.4132, 0.25, 0.4132, 0.25, 0.375, 0.25, 0.375, 0.25, 0.4132, 0.25, 0.4132, 0.25, 0.375, 0.25, 0.375, 0.25, 0.4132, 0.25, 0.4132, 0.25, 0.375, 0.25, 0.375, 0.25, 0.4132, 0.25, 0.4132, 0.25, 0.375, 0.25, 0.375, 0.25, 0.4132, 0.25, 0.4132, 0.25, 0.375, 0.25, 0.375, 0.0, 0.4132, 0.0, 0.4132, 0.25, 0.375, 0.25, 0.375, 0.25, 0.4132, 0.25, 0.4132, 0.25, 0.375, 0.25, 0.375, 0.25, 0.4132, 0.25, 0.4132, 0.25, 0.375, 0.25, 0.375, 0.25, 0.4132, 0.25, 0.4132, 0.25, 0.375, 0.25, 0.375, 0.25, 0.4132, 0.25, 0.4132, 0.25, 0.375, 0.25, 0.375, 0.25, 0.4132, 0.25, 0.4132, 0.25, 0.375, 0.25, 0.375, 0.25, 0.4132, 0.25, 0.4132, 0.25, 0.375, 0.25, 0.375, 0.25, 0.4132, 0.25, 0.4132, 0.25, 0.375, 0.25, 0.375, 0.25, 0.4132, 0.25, 0.4132, 0.25, 0.375, 0.25, 0.375, 0.25, 0.4132, 0.25, 0.4132, 0.25, 0.375, 0.25, 0.375, 0.25, 0.4132, 0.25, 0.4132, 0.25, 0.375, 0.25, 0.375, 0.25, 0.4132, 0.25, 0.4132, 0.25, 0.375, 0.25, 0.375, 0.25, 0.4132, 0.25, 0.4132, 0.25, 0.375, 0.25, 0.375, 0.25, 0.4132, 0.25, 0.4132, 0.25, 0.375, 0.25, 0.375, 0.25, 0.4132, 0.25, 0.4132, 0.25, 0.375, 0.25, 0.375, 0.25, 0.4132, 0.25, 0.4132, 0.25, 0.375, 0.25, 0.375, 0.25, 0.4132, 0.25, 0.4132, 0.25, 0.375, 0.0, 0.375, 0.25, 0.4132, 0.25, 0.4132, 0.0])
me_cube.materials.append(mat_cave)
me_cube.use_mirror_vertex_groups = False
me_cube.update()

# ---- objects
ob_cube = bpy.data.objects.new('Cube', me_cube)

# ---- transforms, parenting, visibility, modifiers, constraints
ob_cube.location = (0.0, 0.0, 0.0)
ob_cube.lock_rotations_4d = False
ob_cube.empty_display_type = 'ARROWS'
ob_cube.lineart.crease_threshold = 0.0
_m = ob_cube.modifiers.new('Subdivision', 'SUBSURF')
_m.levels = 3
_m = ob_cube.modifiers.new('Displace', 'DISPLACE')
_m.strength = -0.7

# ---- collection membership
col_collection.objects.link(ob_cube)

# ---- scene / render settings (as saved in the file)
scene.frame_start = 1; scene.frame_end = 250; scene.frame_set(0)
scene.render.engine = 'BLENDER_EEVEE_NEXT'
bpy.context.view_layer.update()

# ---- added for rendering (the .blend has no active camera and no usable light): camera, sun
cam_auto = bpy.data.cameras.new('AutoCamera')
cam_auto.lens = 50.0
cam_auto.sensor_width = 36.0
cam_auto.clip_end = 1000.0
ob_auto_camera = bpy.data.objects.new('AutoCamera', cam_auto)
scene.collection.objects.link(ob_auto_camera)
ob_auto_camera.location = (75.7209, -62.2858, 42.6959)
ob_auto_camera.rotation_euler = (1.09748, -7.21219e-08, 0.694738)
scene.camera = ob_auto_camera
light_auto_sun = bpy.data.lights.new('AutoSun', 'SUN')
light_auto_sun.energy = 3.0
light_auto_sun.angle = 0.0523599
ob_auto_sun = bpy.data.objects.new('AutoSun', light_auto_sun)
scene.collection.objects.link(ob_auto_sun)
ob_auto_sun.rotation_euler = (0.872665, 0.174533, 0.523599)
bpy.context.view_layer.update()
